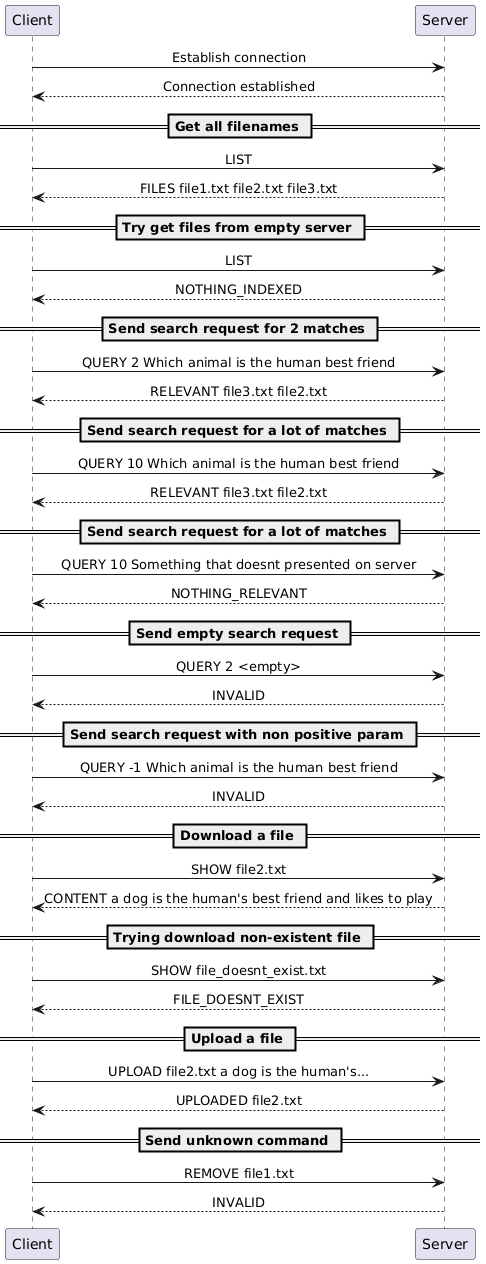

The diagram above was rendered by PlantUML. Its source (embedded in the PNG):
@startuml
skinparam sequenceMessageAlign center

Client -> Server : Establish connection
Server ---> Client : Connection established


== Get all filenames ==

Client -> Server : LIST
Server ---> Client : FILES file1.txt file2.txt file3.txt

== Try get files from empty server ==

Client -> Server : LIST
Server ---> Client : NOTHING_INDEXED

== Send search request for 2 matches ==

Client -> Server : QUERY 2 Which animal is the human best friend
Server ---> Client : RELEVANT file3.txt file2.txt

== Send search request for a lot of matches ==

Client -> Server : QUERY 10 Which animal is the human best friend
Server ---> Client : RELEVANT file3.txt file2.txt

== Send search request for a lot of matches ==

Client -> Server : QUERY 10 Something that doesnt presented on server
Server ---> Client : NOTHING_RELEVANT

== Send empty search request ==

Client -> Server : QUERY 2 <empty>
Server ---> Client : INVALID

== Send search request with non positive param ==

Client -> Server : QUERY -1 Which animal is the human best friend
Server ---> Client : INVALID

== Download a file ==

Client -> Server : SHOW file2.txt
Server ---> Client : CONTENT a dog is the human's best friend and likes to play

== Trying download non-existent file ==

Client -> Server : SHOW file_doesnt_exist.txt
Server ---> Client : FILE_DOESNT_EXIST

== Upload a file ==

Client -> Server : UPLOAD file2.txt a dog is the human's...
Server ---> Client : UPLOADED file2.txt

== Send unknown command ==

Client -> Server : REMOVE file1.txt
Server ---> Client : INVALID
@enduml